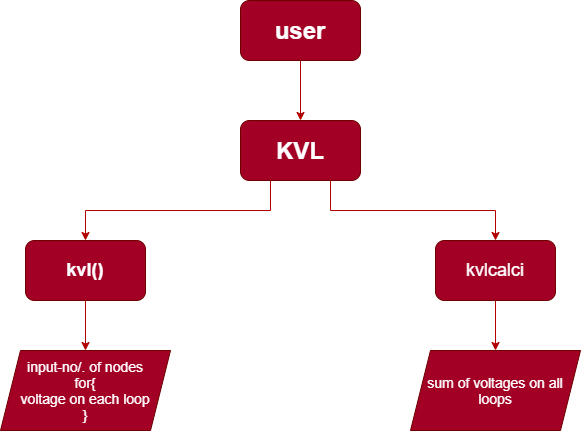

The diagram above was exported from draw.io. Its source (the exported page's mxGraphModel, read from the mxfile embedded in the PNG):
<mxGraphModel dx="1038" dy="556" grid="1" gridSize="10" guides="1" tooltips="1" connect="1" arrows="1" fold="1" page="1" pageScale="1" pageWidth="850" pageHeight="1100" math="0" shadow="0">
  <root>
    <mxCell id="0" />
    <mxCell id="1" parent="0" />
    <mxCell id="5c2ND2qSLVVHBO3iHS-Y-7" style="edgeStyle=none;rounded=0;orthogonalLoop=1;jettySize=auto;html=1;exitX=0.5;exitY=1;exitDx=0;exitDy=0;entryX=0.5;entryY=0;entryDx=0;entryDy=0;strokeColor=#B20000;fillColor=#e51400;" edge="1" parent="1" source="5c2ND2qSLVVHBO3iHS-Y-1" target="5c2ND2qSLVVHBO3iHS-Y-2">
      <mxGeometry relative="1" as="geometry" />
    </mxCell>
    <mxCell id="5c2ND2qSLVVHBO3iHS-Y-1" value="&lt;font style=&quot;font-size: 24px&quot;&gt;&lt;b&gt;user&lt;/b&gt;&lt;/font&gt;" style="rounded=1;whiteSpace=wrap;html=1;fillColor=#a20025;strokeColor=#6F0000;fontColor=#ffffff;" vertex="1" parent="1">
      <mxGeometry x="365" y="40" width="120" height="60" as="geometry" />
    </mxCell>
    <mxCell id="5c2ND2qSLVVHBO3iHS-Y-13" style="edgeStyle=orthogonalEdgeStyle;rounded=0;orthogonalLoop=1;jettySize=auto;html=1;exitX=0.25;exitY=1;exitDx=0;exitDy=0;entryX=0.5;entryY=0;entryDx=0;entryDy=0;strokeColor=#B20000;fillColor=#e51400;" edge="1" parent="1" source="5c2ND2qSLVVHBO3iHS-Y-2" target="5c2ND2qSLVVHBO3iHS-Y-3">
      <mxGeometry relative="1" as="geometry" />
    </mxCell>
    <mxCell id="5c2ND2qSLVVHBO3iHS-Y-14" style="edgeStyle=orthogonalEdgeStyle;rounded=0;orthogonalLoop=1;jettySize=auto;html=1;exitX=0.75;exitY=1;exitDx=0;exitDy=0;entryX=0.5;entryY=0;entryDx=0;entryDy=0;strokeColor=#B20000;fillColor=#e51400;" edge="1" parent="1" source="5c2ND2qSLVVHBO3iHS-Y-2" target="5c2ND2qSLVVHBO3iHS-Y-4">
      <mxGeometry relative="1" as="geometry" />
    </mxCell>
    <mxCell id="5c2ND2qSLVVHBO3iHS-Y-2" value="&lt;font style=&quot;font-size: 24px&quot;&gt;&lt;b&gt;KVL&lt;/b&gt;&lt;/font&gt;" style="rounded=1;whiteSpace=wrap;html=1;fillColor=#a20025;strokeColor=#6F0000;fontColor=#ffffff;" vertex="1" parent="1">
      <mxGeometry x="365" y="160" width="120" height="60" as="geometry" />
    </mxCell>
    <mxCell id="5c2ND2qSLVVHBO3iHS-Y-15" style="edgeStyle=orthogonalEdgeStyle;rounded=0;orthogonalLoop=1;jettySize=auto;html=1;exitX=0.5;exitY=1;exitDx=0;exitDy=0;entryX=0.5;entryY=0;entryDx=0;entryDy=0;strokeColor=#B20000;fillColor=#e51400;" edge="1" parent="1" source="5c2ND2qSLVVHBO3iHS-Y-3" target="5c2ND2qSLVVHBO3iHS-Y-5">
      <mxGeometry relative="1" as="geometry" />
    </mxCell>
    <mxCell id="5c2ND2qSLVVHBO3iHS-Y-3" value="&lt;font style=&quot;font-size: 18px&quot;&gt;&lt;b&gt;kvl()&lt;/b&gt;&lt;/font&gt;" style="rounded=1;whiteSpace=wrap;html=1;fillColor=#a20025;strokeColor=#6F0000;fontColor=#ffffff;" vertex="1" parent="1">
      <mxGeometry x="150" y="280" width="120" height="60" as="geometry" />
    </mxCell>
    <mxCell id="5c2ND2qSLVVHBO3iHS-Y-10" style="edgeStyle=none;rounded=0;orthogonalLoop=1;jettySize=auto;html=1;exitX=0.5;exitY=1;exitDx=0;exitDy=0;entryX=0.5;entryY=0;entryDx=0;entryDy=0;fillColor=#e51400;strokeColor=#B20000;" edge="1" parent="1" source="5c2ND2qSLVVHBO3iHS-Y-4" target="5c2ND2qSLVVHBO3iHS-Y-6">
      <mxGeometry relative="1" as="geometry" />
    </mxCell>
    <mxCell id="5c2ND2qSLVVHBO3iHS-Y-4" value="&lt;font style=&quot;font-size: 18px&quot;&gt;kvlcalci&lt;/font&gt;" style="rounded=1;whiteSpace=wrap;html=1;fillColor=#a20025;strokeColor=#6F0000;fontColor=#ffffff;" vertex="1" parent="1">
      <mxGeometry x="560" y="280" width="120" height="60" as="geometry" />
    </mxCell>
    <mxCell id="5c2ND2qSLVVHBO3iHS-Y-5" value="&lt;font style=&quot;font-size: 14px&quot;&gt;input-no/. of nodes&lt;br&gt;for{&lt;br&gt;voltage on each loop&lt;br&gt;}&lt;/font&gt;" style="shape=parallelogram;perimeter=parallelogramPerimeter;whiteSpace=wrap;html=1;fixedSize=1;fillColor=#a20025;strokeColor=#6F0000;fontColor=#ffffff;" vertex="1" parent="1">
      <mxGeometry x="125" y="390" width="170" height="80" as="geometry" />
    </mxCell>
    <mxCell id="5c2ND2qSLVVHBO3iHS-Y-6" value="&lt;font style=&quot;font-size: 14px&quot;&gt;sum of voltages on all loops&lt;/font&gt;" style="shape=parallelogram;perimeter=parallelogramPerimeter;whiteSpace=wrap;html=1;fixedSize=1;fillColor=#a20025;strokeColor=#6F0000;fontColor=#ffffff;" vertex="1" parent="1">
      <mxGeometry x="535" y="390" width="170" height="80" as="geometry" />
    </mxCell>
  </root>
</mxGraphModel>